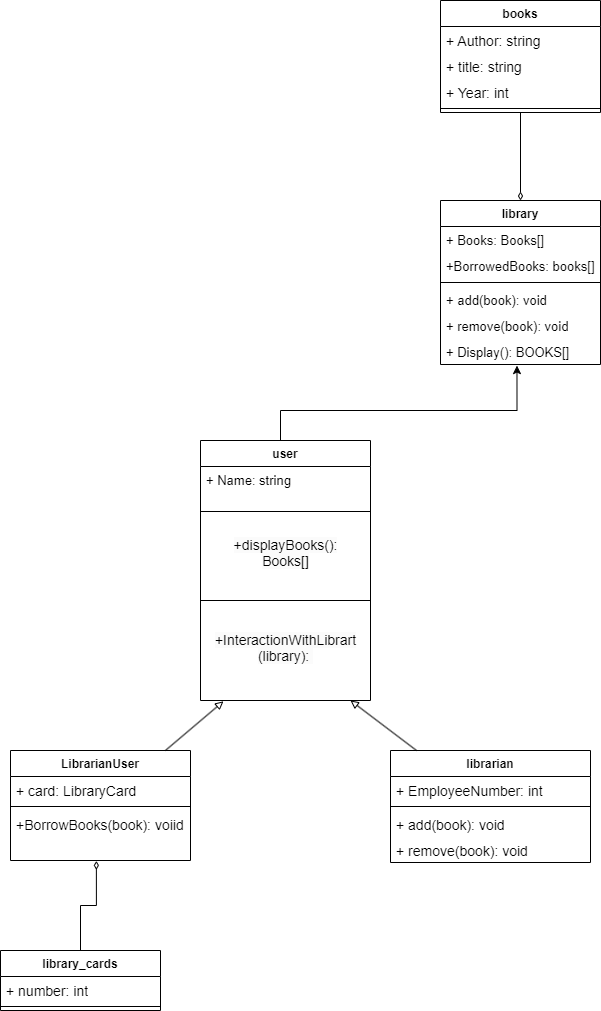

The diagram above was exported from draw.io. Its source (the exported page's mxGraphModel, read from the mxfile embedded in the PNG):
<mxGraphModel dx="683" dy="1537" grid="1" gridSize="10" guides="0" tooltips="1" connect="1" arrows="1" fold="1" page="1" pageScale="1" pageWidth="827" pageHeight="1169" math="0" shadow="0">
  <root>
    <mxCell id="0" />
    <mxCell id="1" parent="0" />
    <mxCell id="PpK42y01i3Exx89wAKfH-1" value="LibrarianUser" style="swimlane;fontStyle=1;align=center;verticalAlign=top;childLayout=stackLayout;horizontal=1;startSize=26;horizontalStack=0;resizeParent=1;resizeParentMax=0;resizeLast=0;collapsible=1;marginBottom=0;whiteSpace=wrap;html=1;" parent="1" vertex="1">
      <mxGeometry x="100" y="720" width="180" height="110" as="geometry" />
    </mxCell>
    <mxCell id="PpK42y01i3Exx89wAKfH-2" value="+ card: LibraryCard" style="text;strokeColor=none;fillColor=none;align=left;verticalAlign=top;spacingLeft=4;spacingRight=4;overflow=hidden;rotatable=0;points=[[0,0.5],[1,0.5]];portConstraint=eastwest;whiteSpace=wrap;html=1;fontSize=14;" parent="PpK42y01i3Exx89wAKfH-1" vertex="1">
      <mxGeometry y="26" width="180" height="26" as="geometry" />
    </mxCell>
    <mxCell id="PpK42y01i3Exx89wAKfH-3" value="" style="line;strokeWidth=1;fillColor=none;align=left;verticalAlign=middle;spacingTop=-1;spacingLeft=3;spacingRight=3;rotatable=0;labelPosition=right;points=[];portConstraint=eastwest;strokeColor=inherit;" parent="PpK42y01i3Exx89wAKfH-1" vertex="1">
      <mxGeometry y="52" width="180" height="8" as="geometry" />
    </mxCell>
    <mxCell id="PpK42y01i3Exx89wAKfH-56" value="+BorrowBooks(book): voiid" style="text;strokeColor=none;fillColor=none;align=left;verticalAlign=top;spacingLeft=4;spacingRight=4;overflow=hidden;rotatable=0;points=[[0,0.5],[1,0.5]];portConstraint=eastwest;whiteSpace=wrap;html=1;fontSize=14;" parent="PpK42y01i3Exx89wAKfH-1" vertex="1">
      <mxGeometry y="60" width="180" height="50" as="geometry" />
    </mxCell>
    <mxCell id="PpK42y01i3Exx89wAKfH-5" value="librarian" style="swimlane;fontStyle=1;align=center;verticalAlign=top;childLayout=stackLayout;horizontal=1;startSize=26;horizontalStack=0;resizeParent=1;resizeParentMax=0;resizeLast=0;collapsible=1;marginBottom=0;whiteSpace=wrap;html=1;" parent="1" vertex="1">
      <mxGeometry x="480" y="720" width="200" height="112" as="geometry" />
    </mxCell>
    <mxCell id="PpK42y01i3Exx89wAKfH-6" value="+ EmployeeNumber: int" style="text;strokeColor=none;fillColor=none;align=left;verticalAlign=top;spacingLeft=4;spacingRight=4;overflow=hidden;rotatable=0;points=[[0,0.5],[1,0.5]];portConstraint=eastwest;whiteSpace=wrap;html=1;fontSize=14;" parent="PpK42y01i3Exx89wAKfH-5" vertex="1">
      <mxGeometry y="26" width="200" height="26" as="geometry" />
    </mxCell>
    <mxCell id="PpK42y01i3Exx89wAKfH-7" value="" style="line;strokeWidth=1;fillColor=none;align=left;verticalAlign=middle;spacingTop=-1;spacingLeft=3;spacingRight=3;rotatable=0;labelPosition=right;points=[];portConstraint=eastwest;strokeColor=inherit;" parent="PpK42y01i3Exx89wAKfH-5" vertex="1">
      <mxGeometry y="52" width="200" height="8" as="geometry" />
    </mxCell>
    <mxCell id="PpK42y01i3Exx89wAKfH-8" value="+ add(book): void" style="text;strokeColor=none;fillColor=none;align=left;verticalAlign=top;spacingLeft=4;spacingRight=4;overflow=hidden;rotatable=0;points=[[0,0.5],[1,0.5]];portConstraint=eastwest;whiteSpace=wrap;html=1;fontSize=14;" parent="PpK42y01i3Exx89wAKfH-5" vertex="1">
      <mxGeometry y="60" width="200" height="26" as="geometry" />
    </mxCell>
    <mxCell id="PpK42y01i3Exx89wAKfH-31" value="+ remove(book): void" style="text;strokeColor=none;fillColor=none;align=left;verticalAlign=top;spacingLeft=4;spacingRight=4;overflow=hidden;rotatable=0;points=[[0,0.5],[1,0.5]];portConstraint=eastwest;whiteSpace=wrap;html=1;fontSize=14;" parent="PpK42y01i3Exx89wAKfH-5" vertex="1">
      <mxGeometry y="86" width="200" height="26" as="geometry" />
    </mxCell>
    <mxCell id="PpK42y01i3Exx89wAKfH-9" value="library" style="swimlane;fontStyle=1;align=center;verticalAlign=top;childLayout=stackLayout;horizontal=1;startSize=26;horizontalStack=0;resizeParent=1;resizeParentMax=0;resizeLast=0;collapsible=1;marginBottom=0;whiteSpace=wrap;html=1;" parent="1" vertex="1">
      <mxGeometry x="530" y="170" width="160" height="164" as="geometry" />
    </mxCell>
    <mxCell id="PpK42y01i3Exx89wAKfH-10" value="+ Books: Books[]" style="text;strokeColor=none;fillColor=none;align=left;verticalAlign=top;spacingLeft=4;spacingRight=4;overflow=hidden;rotatable=0;points=[[0,0.5],[1,0.5]];portConstraint=eastwest;whiteSpace=wrap;html=1;fontSize=13;" parent="PpK42y01i3Exx89wAKfH-9" vertex="1">
      <mxGeometry y="26" width="160" height="26" as="geometry" />
    </mxCell>
    <mxCell id="PpK42y01i3Exx89wAKfH-24" value="+BorrowedBooks: books[]" style="text;strokeColor=none;fillColor=none;align=left;verticalAlign=top;spacingLeft=4;spacingRight=4;overflow=hidden;rotatable=0;points=[[0,0.5],[1,0.5]];portConstraint=eastwest;whiteSpace=wrap;html=1;fontSize=13;" parent="PpK42y01i3Exx89wAKfH-9" vertex="1">
      <mxGeometry y="52" width="160" height="26" as="geometry" />
    </mxCell>
    <mxCell id="PpK42y01i3Exx89wAKfH-11" value="" style="line;strokeWidth=1;fillColor=none;align=left;verticalAlign=middle;spacingTop=-1;spacingLeft=3;spacingRight=3;rotatable=0;labelPosition=right;points=[];portConstraint=eastwest;strokeColor=inherit;" parent="PpK42y01i3Exx89wAKfH-9" vertex="1">
      <mxGeometry y="78" width="160" height="8" as="geometry" />
    </mxCell>
    <mxCell id="PpK42y01i3Exx89wAKfH-12" value="+ add(book): void" style="text;strokeColor=none;fillColor=none;align=left;verticalAlign=top;spacingLeft=4;spacingRight=4;overflow=hidden;rotatable=0;points=[[0,0.5],[1,0.5]];portConstraint=eastwest;whiteSpace=wrap;html=1;fontSize=13;" parent="PpK42y01i3Exx89wAKfH-9" vertex="1">
      <mxGeometry y="86" width="160" height="26" as="geometry" />
    </mxCell>
    <mxCell id="PpK42y01i3Exx89wAKfH-25" value="+ remove(book): void" style="text;strokeColor=none;fillColor=none;align=left;verticalAlign=top;spacingLeft=4;spacingRight=4;overflow=hidden;rotatable=0;points=[[0,0.5],[1,0.5]];portConstraint=eastwest;whiteSpace=wrap;html=1;fontSize=13;" parent="PpK42y01i3Exx89wAKfH-9" vertex="1">
      <mxGeometry y="112" width="160" height="26" as="geometry" />
    </mxCell>
    <mxCell id="PpK42y01i3Exx89wAKfH-26" value="+ Display(): BOOKS[]" style="text;strokeColor=none;fillColor=none;align=left;verticalAlign=top;spacingLeft=4;spacingRight=4;overflow=hidden;rotatable=0;points=[[0,0.5],[1,0.5]];portConstraint=eastwest;whiteSpace=wrap;html=1;fontSize=13;" parent="PpK42y01i3Exx89wAKfH-9" vertex="1">
      <mxGeometry y="138" width="160" height="26" as="geometry" />
    </mxCell>
    <mxCell id="PpK42y01i3Exx89wAKfH-52" style="edgeStyle=orthogonalEdgeStyle;rounded=0;orthogonalLoop=1;jettySize=auto;html=1;entryX=0.5;entryY=0;entryDx=0;entryDy=0;endArrow=diamondThin;endFill=0;" parent="1" source="PpK42y01i3Exx89wAKfH-13" target="PpK42y01i3Exx89wAKfH-9" edge="1">
      <mxGeometry relative="1" as="geometry" />
    </mxCell>
    <mxCell id="PpK42y01i3Exx89wAKfH-13" value="books" style="swimlane;fontStyle=1;align=center;verticalAlign=top;childLayout=stackLayout;horizontal=1;startSize=26;horizontalStack=0;resizeParent=1;resizeParentMax=0;resizeLast=0;collapsible=1;marginBottom=0;whiteSpace=wrap;html=1;" parent="1" vertex="1">
      <mxGeometry x="530" y="-30" width="160" height="112" as="geometry" />
    </mxCell>
    <mxCell id="PpK42y01i3Exx89wAKfH-14" value="+ Author: string" style="text;strokeColor=none;fillColor=none;align=left;verticalAlign=top;spacingLeft=4;spacingRight=4;overflow=hidden;rotatable=0;points=[[0,0.5],[1,0.5]];portConstraint=eastwest;whiteSpace=wrap;html=1;fontSize=14;" parent="PpK42y01i3Exx89wAKfH-13" vertex="1">
      <mxGeometry y="26" width="160" height="26" as="geometry" />
    </mxCell>
    <mxCell id="PpK42y01i3Exx89wAKfH-32" value="+ title: string" style="text;strokeColor=none;fillColor=none;align=left;verticalAlign=top;spacingLeft=4;spacingRight=4;overflow=hidden;rotatable=0;points=[[0,0.5],[1,0.5]];portConstraint=eastwest;whiteSpace=wrap;html=1;fontSize=14;" parent="PpK42y01i3Exx89wAKfH-13" vertex="1">
      <mxGeometry y="52" width="160" height="26" as="geometry" />
    </mxCell>
    <mxCell id="PpK42y01i3Exx89wAKfH-33" value="+ Year: int" style="text;strokeColor=none;fillColor=none;align=left;verticalAlign=top;spacingLeft=4;spacingRight=4;overflow=hidden;rotatable=0;points=[[0,0.5],[1,0.5]];portConstraint=eastwest;whiteSpace=wrap;html=1;fontSize=14;" parent="PpK42y01i3Exx89wAKfH-13" vertex="1">
      <mxGeometry y="78" width="160" height="26" as="geometry" />
    </mxCell>
    <mxCell id="PpK42y01i3Exx89wAKfH-15" value="" style="line;strokeWidth=1;fillColor=none;align=left;verticalAlign=middle;spacingTop=-1;spacingLeft=3;spacingRight=3;rotatable=0;labelPosition=right;points=[];portConstraint=eastwest;strokeColor=inherit;" parent="PpK42y01i3Exx89wAKfH-13" vertex="1">
      <mxGeometry y="104" width="160" height="8" as="geometry" />
    </mxCell>
    <mxCell id="PpK42y01i3Exx89wAKfH-17" value="library_cards" style="swimlane;fontStyle=1;align=center;verticalAlign=top;childLayout=stackLayout;horizontal=1;startSize=26;horizontalStack=0;resizeParent=1;resizeParentMax=0;resizeLast=0;collapsible=1;marginBottom=0;whiteSpace=wrap;html=1;" parent="1" vertex="1">
      <mxGeometry x="90" y="920" width="160" height="60" as="geometry" />
    </mxCell>
    <mxCell id="PpK42y01i3Exx89wAKfH-18" value="+ number: int" style="text;strokeColor=none;fillColor=none;align=left;verticalAlign=top;spacingLeft=4;spacingRight=4;overflow=hidden;rotatable=0;points=[[0,0.5],[1,0.5]];portConstraint=eastwest;whiteSpace=wrap;html=1;fontSize=14;" parent="PpK42y01i3Exx89wAKfH-17" vertex="1">
      <mxGeometry y="26" width="160" height="26" as="geometry" />
    </mxCell>
    <mxCell id="PpK42y01i3Exx89wAKfH-19" value="" style="line;strokeWidth=1;fillColor=none;align=left;verticalAlign=middle;spacingTop=-1;spacingLeft=3;spacingRight=3;rotatable=0;labelPosition=right;points=[];portConstraint=eastwest;strokeColor=inherit;" parent="PpK42y01i3Exx89wAKfH-17" vertex="1">
      <mxGeometry y="52" width="160" height="8" as="geometry" />
    </mxCell>
    <mxCell id="PpK42y01i3Exx89wAKfH-54" style="edgeStyle=orthogonalEdgeStyle;rounded=0;orthogonalLoop=1;jettySize=auto;html=1;entryX=0.478;entryY=1.041;entryDx=0;entryDy=0;entryPerimeter=0;strokeColor=default;" parent="1" source="PpK42y01i3Exx89wAKfH-27" target="PpK42y01i3Exx89wAKfH-26" edge="1">
      <mxGeometry relative="1" as="geometry">
        <Array as="points">
          <mxPoint x="370" y="380" />
          <mxPoint x="607" y="380" />
        </Array>
      </mxGeometry>
    </mxCell>
    <mxCell id="PpK42y01i3Exx89wAKfH-27" value="user" style="swimlane;fontStyle=1;align=center;verticalAlign=top;childLayout=stackLayout;horizontal=1;startSize=26;horizontalStack=0;resizeParent=1;resizeParentMax=0;resizeLast=0;collapsible=1;marginBottom=0;whiteSpace=wrap;html=1;" parent="1" vertex="1">
      <mxGeometry x="290" y="410" width="170" height="260" as="geometry" />
    </mxCell>
    <mxCell id="PpK42y01i3Exx89wAKfH-28" value="&lt;font style=&quot;font-size: 13px;&quot;&gt;+ Name: string&lt;/font&gt;" style="text;strokeColor=none;fillColor=none;align=left;verticalAlign=top;spacingLeft=4;spacingRight=4;overflow=hidden;rotatable=0;points=[[0,0.5],[1,0.5]];portConstraint=eastwest;whiteSpace=wrap;html=1;" parent="PpK42y01i3Exx89wAKfH-27" vertex="1">
      <mxGeometry y="26" width="170" height="26" as="geometry" />
    </mxCell>
    <mxCell id="PpK42y01i3Exx89wAKfH-29" value="" style="line;strokeWidth=1;fillColor=none;align=left;verticalAlign=middle;spacingTop=-1;spacingLeft=3;spacingRight=3;rotatable=0;labelPosition=right;points=[];portConstraint=eastwest;strokeColor=inherit;" parent="PpK42y01i3Exx89wAKfH-27" vertex="1">
      <mxGeometry y="52" width="170" height="38" as="geometry" />
    </mxCell>
    <mxCell id="PpK42y01i3Exx89wAKfH-58" value="&#10;&lt;span style=&quot;color: rgb(0, 0, 0); font-family: Helvetica; font-size: 14px; font-style: normal; font-variant-ligatures: normal; font-variant-caps: normal; font-weight: 400; letter-spacing: normal; orphans: 2; text-align: left; text-indent: 0px; text-transform: none; widows: 2; word-spacing: 0px; -webkit-text-stroke-width: 0px; white-space: normal; background-color: rgb(251, 251, 251); text-decoration-thickness: initial; text-decoration-style: initial; text-decoration-color: initial; display: inline !important; float: none;&quot;&gt;+displayBooks(): Books[]&lt;/span&gt;&#10;&#10;" style="text;html=1;align=center;verticalAlign=middle;resizable=0;points=[];autosize=1;strokeColor=none;fillColor=none;" parent="PpK42y01i3Exx89wAKfH-27" vertex="1">
      <mxGeometry y="90" width="170" height="60" as="geometry" />
    </mxCell>
    <mxCell id="sE622pprAVqPcN0NfynG-2" value="" style="line;strokeWidth=1;fillColor=none;align=left;verticalAlign=middle;spacingTop=-1;spacingLeft=3;spacingRight=3;rotatable=0;labelPosition=right;points=[];portConstraint=eastwest;strokeColor=inherit;" vertex="1" parent="PpK42y01i3Exx89wAKfH-27">
      <mxGeometry y="150" width="170" height="20" as="geometry" />
    </mxCell>
    <mxCell id="sE622pprAVqPcN0NfynG-1" value="&lt;br&gt;&lt;span style=&quot;color: rgb(0, 0, 0); font-family: Helvetica; font-size: 14px; font-style: normal; font-variant-ligatures: normal; font-variant-caps: normal; font-weight: 400; letter-spacing: normal; orphans: 2; text-align: left; text-indent: 0px; text-transform: none; widows: 2; word-spacing: 0px; -webkit-text-stroke-width: 0px; white-space: normal; background-color: rgb(251, 251, 251); text-decoration-thickness: initial; text-decoration-style: initial; text-decoration-color: initial; display: inline !important; float: none;&quot;&gt;+InteractionWithLibrart&lt;/span&gt;&lt;div&gt;&lt;span style=&quot;color: rgb(0, 0, 0); font-family: Helvetica; font-size: 14px; font-style: normal; font-variant-ligatures: normal; font-variant-caps: normal; font-weight: 400; letter-spacing: normal; orphans: 2; text-align: left; text-indent: 0px; text-transform: none; widows: 2; word-spacing: 0px; -webkit-text-stroke-width: 0px; white-space: normal; background-color: rgb(251, 251, 251); text-decoration-thickness: initial; text-decoration-style: initial; text-decoration-color: initial; display: inline !important; float: none;&quot;&gt;(library):&amp;nbsp;&lt;/span&gt;&lt;div&gt;&lt;br&gt;&lt;br&gt;&lt;/div&gt;&lt;/div&gt;" style="text;html=1;align=center;verticalAlign=middle;resizable=0;points=[];autosize=1;strokeColor=none;fillColor=none;" vertex="1" parent="PpK42y01i3Exx89wAKfH-27">
      <mxGeometry y="170" width="170" height="90" as="geometry" />
    </mxCell>
    <mxCell id="PpK42y01i3Exx89wAKfH-61" style="rounded=0;orthogonalLoop=1;jettySize=auto;html=1;endArrow=block;endFill=0;" parent="1" source="PpK42y01i3Exx89wAKfH-5" edge="1">
      <mxGeometry relative="1" as="geometry">
        <mxPoint x="440" y="670" as="targetPoint" />
      </mxGeometry>
    </mxCell>
    <mxCell id="PpK42y01i3Exx89wAKfH-63" style="edgeStyle=orthogonalEdgeStyle;rounded=0;orthogonalLoop=1;jettySize=auto;html=1;entryX=0.477;entryY=1.008;entryDx=0;entryDy=0;entryPerimeter=0;endArrow=diamondThin;endFill=0;" parent="1" source="PpK42y01i3Exx89wAKfH-17" target="PpK42y01i3Exx89wAKfH-56" edge="1">
      <mxGeometry relative="1" as="geometry" />
    </mxCell>
    <mxCell id="sE622pprAVqPcN0NfynG-3" style="rounded=0;orthogonalLoop=1;jettySize=auto;html=1;entryX=0.135;entryY=1.009;entryDx=0;entryDy=0;entryPerimeter=0;endArrow=block;endFill=0;" edge="1" parent="1" source="PpK42y01i3Exx89wAKfH-1" target="sE622pprAVqPcN0NfynG-1">
      <mxGeometry relative="1" as="geometry" />
    </mxCell>
  </root>
</mxGraphModel>